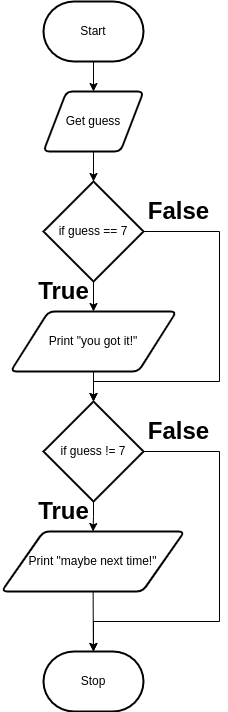

The diagram above was exported from draw.io. Its source (the exported page's mxGraphModel, read from the mxfile embedded in the PNG):
<mxGraphModel dx="1074" dy="760" grid="1" gridSize="10" guides="1" tooltips="1" connect="1" arrows="1" fold="1" page="1" pageScale="1" pageWidth="827" pageHeight="1169" math="0" shadow="0">
  <root>
    <mxCell id="7Z-LrOooxTyzb09muiCP-0" />
    <mxCell id="7Z-LrOooxTyzb09muiCP-1" parent="7Z-LrOooxTyzb09muiCP-0" />
    <mxCell id="7Z-LrOooxTyzb09muiCP-7" value="" style="edgeStyle=none;html=1;" parent="7Z-LrOooxTyzb09muiCP-1" source="7Z-LrOooxTyzb09muiCP-2" target="7Z-LrOooxTyzb09muiCP-3" edge="1">
      <mxGeometry relative="1" as="geometry" />
    </mxCell>
    <mxCell id="7Z-LrOooxTyzb09muiCP-2" value="Start" style="strokeWidth=2;html=1;shape=mxgraph.flowchart.terminator;whiteSpace=wrap;" parent="7Z-LrOooxTyzb09muiCP-1" vertex="1">
      <mxGeometry x="364" y="80" width="100" height="60" as="geometry" />
    </mxCell>
    <mxCell id="7Z-LrOooxTyzb09muiCP-8" value="" style="edgeStyle=none;html=1;" parent="7Z-LrOooxTyzb09muiCP-1" source="7Z-LrOooxTyzb09muiCP-3" edge="1">
      <mxGeometry relative="1" as="geometry">
        <mxPoint x="414" y="260" as="targetPoint" />
      </mxGeometry>
    </mxCell>
    <mxCell id="7Z-LrOooxTyzb09muiCP-3" value="Get guess" style="shape=parallelogram;html=1;strokeWidth=2;perimeter=parallelogramPerimeter;whiteSpace=wrap;rounded=1;arcSize=12;size=0.23;" parent="7Z-LrOooxTyzb09muiCP-1" vertex="1">
      <mxGeometry x="364" y="170" width="100" height="60" as="geometry" />
    </mxCell>
    <mxCell id="VkJP8wofZ9jqDSH-BkoW-15" value="" style="edgeStyle=none;html=1;" edge="1" parent="7Z-LrOooxTyzb09muiCP-1" source="7Z-LrOooxTyzb09muiCP-5" target="7">
      <mxGeometry relative="1" as="geometry" />
    </mxCell>
    <mxCell id="7Z-LrOooxTyzb09muiCP-5" value="Print &quot;you got it!&quot;" style="shape=parallelogram;html=1;strokeWidth=2;perimeter=parallelogramPerimeter;whiteSpace=wrap;rounded=1;arcSize=12;size=0.23;" parent="7Z-LrOooxTyzb09muiCP-1" vertex="1">
      <mxGeometry x="331" y="390" width="166" height="60" as="geometry" />
    </mxCell>
    <mxCell id="7Z-LrOooxTyzb09muiCP-6" value="Stop" style="strokeWidth=2;html=1;shape=mxgraph.flowchart.terminator;whiteSpace=wrap;" parent="7Z-LrOooxTyzb09muiCP-1" vertex="1">
      <mxGeometry x="364" y="730" width="100" height="60" as="geometry" />
    </mxCell>
    <mxCell id="1" value="" style="edgeStyle=none;html=1;" parent="7Z-LrOooxTyzb09muiCP-1" source="0" target="7Z-LrOooxTyzb09muiCP-5" edge="1">
      <mxGeometry relative="1" as="geometry" />
    </mxCell>
    <mxCell id="VkJP8wofZ9jqDSH-BkoW-19" style="edgeStyle=orthogonalEdgeStyle;rounded=0;html=1;entryX=0.5;entryY=0;entryDx=0;entryDy=0;entryPerimeter=0;" edge="1" parent="7Z-LrOooxTyzb09muiCP-1" source="0" target="7">
      <mxGeometry relative="1" as="geometry">
        <Array as="points">
          <mxPoint x="540" y="310" />
          <mxPoint x="540" y="460" />
          <mxPoint x="414" y="460" />
        </Array>
      </mxGeometry>
    </mxCell>
    <mxCell id="0" value="if guess == 7" style="strokeWidth=2;html=1;shape=mxgraph.flowchart.decision;whiteSpace=wrap;" parent="7Z-LrOooxTyzb09muiCP-1" vertex="1">
      <mxGeometry x="364" y="260" width="100" height="100" as="geometry" />
    </mxCell>
    <mxCell id="3" value="True" style="text;strokeColor=none;fillColor=none;html=1;fontSize=24;fontStyle=1;verticalAlign=middle;align=center;" parent="7Z-LrOooxTyzb09muiCP-1" vertex="1">
      <mxGeometry x="354" y="360" width="60" height="20" as="geometry" />
    </mxCell>
    <mxCell id="4" value="False" style="text;strokeColor=none;fillColor=none;html=1;fontSize=24;fontStyle=1;verticalAlign=middle;align=center;" parent="7Z-LrOooxTyzb09muiCP-1" vertex="1">
      <mxGeometry x="464" y="280" width="70" height="20" as="geometry" />
    </mxCell>
    <mxCell id="11" value="" style="edgeStyle=orthogonalEdgeStyle;rounded=0;html=1;" parent="7Z-LrOooxTyzb09muiCP-1" source="7" target="10" edge="1">
      <mxGeometry relative="1" as="geometry" />
    </mxCell>
    <mxCell id="VkJP8wofZ9jqDSH-BkoW-18" style="edgeStyle=orthogonalEdgeStyle;html=1;entryX=0.5;entryY=0;entryDx=0;entryDy=0;entryPerimeter=0;rounded=0;" edge="1" parent="7Z-LrOooxTyzb09muiCP-1" source="7" target="7Z-LrOooxTyzb09muiCP-6">
      <mxGeometry relative="1" as="geometry">
        <Array as="points">
          <mxPoint x="540" y="530" />
          <mxPoint x="540" y="700" />
          <mxPoint x="414" y="700" />
        </Array>
      </mxGeometry>
    </mxCell>
    <mxCell id="7" value="if guess != 7" style="strokeWidth=2;html=1;shape=mxgraph.flowchart.decision;whiteSpace=wrap;" parent="7Z-LrOooxTyzb09muiCP-1" vertex="1">
      <mxGeometry x="364" y="480" width="100" height="100" as="geometry" />
    </mxCell>
    <mxCell id="VkJP8wofZ9jqDSH-BkoW-17" value="" style="edgeStyle=none;html=1;" edge="1" parent="7Z-LrOooxTyzb09muiCP-1" source="10" target="7Z-LrOooxTyzb09muiCP-6">
      <mxGeometry relative="1" as="geometry" />
    </mxCell>
    <mxCell id="10" value="Print &quot;maybe next time!&quot;" style="shape=parallelogram;html=1;strokeWidth=2;perimeter=parallelogramPerimeter;whiteSpace=wrap;rounded=1;arcSize=12;size=0.23;" parent="7Z-LrOooxTyzb09muiCP-1" vertex="1">
      <mxGeometry x="322" y="610" width="183" height="60" as="geometry" />
    </mxCell>
    <mxCell id="12" value="True" style="text;strokeColor=none;fillColor=none;html=1;fontSize=24;fontStyle=1;verticalAlign=middle;align=center;" parent="7Z-LrOooxTyzb09muiCP-1" vertex="1">
      <mxGeometry x="354" y="580" width="60" height="20" as="geometry" />
    </mxCell>
    <mxCell id="15" value="False" style="text;strokeColor=none;fillColor=none;html=1;fontSize=24;fontStyle=1;verticalAlign=middle;align=center;" parent="7Z-LrOooxTyzb09muiCP-1" vertex="1">
      <mxGeometry x="464" y="500" width="70" height="20" as="geometry" />
    </mxCell>
  </root>
</mxGraphModel>